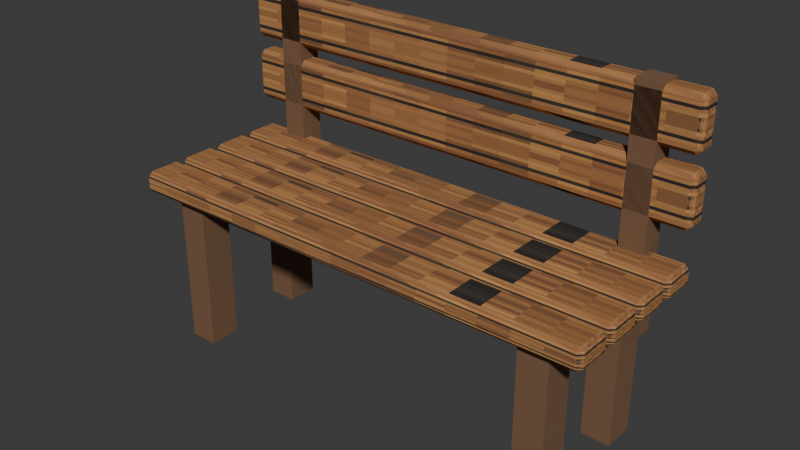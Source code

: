 # Source: bench.blend  (saved by Blender 5.2.45; exported with 4.5.12 LTS)
import bpy
from mathutils import Matrix  # noqa: F401  (used for matrix-valued properties, if any)

bpy.ops.wm.read_factory_settings(use_empty=True)
scene = bpy.context.scene
scene.name = 'Scene'

# ---- collections
col_collection = bpy.data.collections.new('Collection'); scene.collection.children.link(col_collection)

# ---- images (referenced by path relative to the original .blend; pixels are not part of the script)
import os
ASSET_DIR = os.environ.get("B2B_ASSET_DIR", "")  # directory of the original .blend (textures are referenced by path, not embedded)
HERE = os.path.dirname(os.path.abspath(__file__))  # packed textures are extracted next to this script under _unpacked/

def load_image(name, relpath, width, height, colorspace="sRGB"):
    """Load a texture the original file referenced (path relative to the .blend, or extracted next to this script)."""
    p = next((c for c in (os.path.join(HERE, relpath), os.path.join(ASSET_DIR, relpath)) if relpath and os.path.exists(c)), "")
    if p:
        img = bpy.data.images.load(p, check_existing=True)
        img.name = name
    else:  # same state as the original file: an image datablock whose file is absent (Cycles renders it pink)
        img = bpy.data.images.new(name, width, height)
        img.source = "FILE"
        img.filepath = "//" + (relpath or name)
    img.colorspace_settings.name = colorspace
    return img
img_wood_png = load_image('wood.png', '_unpacked/wood.08bc299f.png', 64, 64, 'sRGB')

# ---- materials (node trees are filled in below, after node groups)
mat_beam = bpy.data.materials.new('beam')
mat_beam.diffuse_color = (0.19, 0.1, 0.052, 1.0)
mat_timber = bpy.data.materials.new('timber')
mat_timber.diffuse_color = (0.49, 0.28, 0.12, 1.0)

# ---- material node trees
mat_beam.use_nodes = True; mat_beam.node_tree.nodes.clear()
_N = mat_beam.node_tree.nodes; _L = mat_beam.node_tree.links
n0 = _N.new('ShaderNodeBsdfPrincipled'); n0.name = 'Principled BSDF'; n0.location = (-200, 100)
n0.inputs[0].default_value = (0.19, 0.1, 0.052, 1.0)
n0.inputs[2].default_value = 0.85
n0.inputs[10].default_value = 0.005
n1 = _N.new('ShaderNodeOutputMaterial'); n1.name = 'Material Output'; n1.location = (200, 100)
_L.new(n0.outputs[0], n1.inputs[0])
n1.is_active_output = True
mat_timber.use_nodes = True; mat_timber.node_tree.nodes.clear()
_N = mat_timber.node_tree.nodes; _L = mat_timber.node_tree.links
n0 = _N.new('ShaderNodeBsdfPrincipled'); n0.name = 'Principled BSDF'; n0.location = (-200, 100)
n0.inputs[2].default_value = 0.85
n0.inputs[10].default_value = 0.005
n1 = _N.new('ShaderNodeOutputMaterial'); n1.name = 'Material Output'; n1.location = (200, 100)
n2 = _N.new('ShaderNodeTexImage'); n2.name = 'Image Texture'; n2.location = (0, 0)
n2.image = img_wood_png
n2.interpolation = 'Closest'
_L.new(n0.outputs[0], n1.inputs[0])
_L.new(n2.outputs[0], n0.inputs[0])
n1.is_active_output = True

# ---- world
world_world = bpy.data.worlds.new('World'); scene.world = world_world
world_world.use_nodes = True; world_world.node_tree.nodes.clear()
_N = world_world.node_tree.nodes; _L = world_world.node_tree.links
n0 = _N.new('ShaderNodeOutputWorld'); n0.name = 'World Output'; n0.location = (200, 100)
n1 = _N.new('ShaderNodeBackground'); n1.name = 'Background'; n1.location = (-200, 100)
n1.inputs[0].default_value = (0.05088, 0.05088, 0.05088, 1.0)
_L.new(n1.outputs[0], n0.inputs[0])
n0.is_active_output = True
world_world.color = (0.05088, 0.05088, 0.05088)
world_world.sun_shadow_jitter_overblur = 0.0

# ---- meshes
me_cube_226 = bpy.data.meshes.new('Cube.226')
me_cube_226.from_pydata([(-0.06, -0.065, -0.33), (-0.06, -0.065, 0.33), (-0.06, 0.065, -0.33), (-0.06, 0.065, 0.33), (0.06, -0.065, -0.33), (0.06, -0.065, 0.33), (0.06, 0.065, -0.33), (0.06, 0.065, 0.33), (-0.06, 0.395, -0.33), (-0.06, 0.395, 0.33), (-0.06, 0.525, -0.33), (-0.06, 0.525, 0.33), (0.06, 0.395, -0.33), (0.06, 0.395, 0.33), (0.06, 0.525, -0.33), (0.06, 0.525, 0.33), (1.54, -0.065, -0.33), (1.54, -0.065, 0.33), (1.54, 0.065, -0.33), (1.54, 0.065, 0.33), (1.66, -0.065, -0.33), (1.66, -0.065, 0.33), (1.66, 0.065, -0.33), (1.66, 0.065, 0.33), (1.54, 0.395, -0.33), (1.54, 0.395, 0.33), (1.54, 0.525, -0.33), (1.54, 0.525, 0.33), (1.66, 0.395, -0.33), (1.66, 0.395, 0.33), (1.66, 0.525, -0.33), (1.66, 0.525, 0.33), (-0.05, 0.52, 0.05), (-0.05, 0.52, 1.01), (-0.05, 0.62, 0.05), (-0.05, 0.62, 1.01), (0.05, 0.52, 0.05), (0.05, 0.52, 1.01), (0.05, 0.62, 0.05), (0.05, 0.62, 1.01), (1.55, 0.52, 0.05), (1.55, 0.52, 1.01), (1.55, 0.62, 0.05), (1.55, 0.62, 1.01), (1.65, 0.52, 0.05), (1.65, 0.52, 1.01), (1.65, 0.62, 0.05), (1.65, 0.62, 1.01)], [], [(0, 1, 3, 2), (2, 3, 7, 6), (6, 7, 5, 4), (4, 5, 1, 0), (2, 6, 4, 0), (7, 3, 1, 5), (8, 9, 11, 10), (10, 11, 15, 14), (14, 15, 13, 12), (12, 13, 9, 8), (10, 14, 12, 8), (15, 11, 9, 13), (16, 17, 19, 18), (18, 19, 23, 22), (22, 23, 21, 20), (20, 21, 17, 16), (18, 22, 20, 16), (23, 19, 17, 21), (24, 25, 27, 26), (26, 27, 31, 30), (30, 31, 29, 28), (28, 29, 25, 24), (26, 30, 28, 24), (31, 27, 25, 29), (32, 33, 35, 34), (34, 35, 39, 38), (38, 39, 37, 36), (36, 37, 33, 32), (34, 38, 36, 32), (39, 35, 33, 37), (40, 41, 43, 42), (42, 43, 47, 46), (46, 47, 45, 44), (44, 45, 41, 40), (42, 46, 44, 40), (47, 43, 41, 45)])
_uv = me_cube_226.uv_layers.new(name='UVMap')
_uv.uv.foreach_set('vector', [0.375, 0.0, 0.625, 0.0, 0.625, 0.25, 0.375, 0.25, 0.375, 0.25, 0.625, 0.25, 0.625, 0.5, 0.375, 0.5, 0.375, 0.5, 0.625, 0.5, 0.625, 0.75, 0.375, 0.75, 0.375, 0.75, 0.625, 0.75, 0.625, 1.0, 0.375, 1.0, 0.125, 0.5, 0.375, 0.5, 0.375, 0.75, 0.125, 0.75, 0.625, 0.5, 0.875, 0.5, 0.875, 0.75, 0.625, 0.75, 0.375, 0.0, 0.625, 0.0, 0.625, 0.25, 0.375, 0.25, 0.375, 0.25, 0.625, 0.25, 0.625, 0.5, 0.375, 0.5, 0.375, 0.5, 0.625, 0.5, 0.625, 0.75, 0.375, 0.75, 0.375, 0.75, 0.625, 0.75, 0.625, 1.0, 0.375, 1.0, 0.125, 0.5, 0.375, 0.5, 0.375, 0.75, 0.125, 0.75, 0.625, 0.5, 0.875, 0.5, 0.875, 0.75, 0.625, 0.75, 0.375, 0.0, 0.625, 0.0, 0.625, 0.25, 0.375, 0.25, 0.375, 0.25, 0.625, 0.25, 0.625, 0.5, 0.375, 0.5, 0.375, 0.5, 0.625, 0.5, 0.625, 0.75, 0.375, 0.75, 0.375, 0.75, 0.625, 0.75, 0.625, 1.0, 0.375, 1.0, 0.125, 0.5, 0.375, 0.5, 0.375, 0.75, 0.125, 0.75, 0.625, 0.5, 0.875, 0.5, 0.875, 0.75, 0.625, 0.75, 0.375, 0.0, 0.625, 0.0, 0.625, 0.25, 0.375, 0.25, 0.375, 0.25, 0.625, 0.25, 0.625, 0.5, 0.375, 0.5, 0.375, 0.5, 0.625, 0.5, 0.625, 0.75, 0.375, 0.75, 0.375, 0.75, 0.625, 0.75, 0.625, 1.0, 0.375, 1.0, 0.125, 0.5, 0.375, 0.5, 0.375, 0.75, 0.125, 0.75, 0.625, 0.5, 0.875, 0.5, 0.875, 0.75, 0.625, 0.75, 0.375, 0.0, 0.625, 0.0, 0.625, 0.25, 0.375, 0.25, 0.375, 0.25, 0.625, 0.25, 0.625, 0.5, 0.375, 0.5, 0.375, 0.5, 0.625, 0.5, 0.625, 0.75, 0.375, 0.75, 0.375, 0.75, 0.625, 0.75, 0.625, 1.0, 0.375, 1.0, 0.125, 0.5, 0.375, 0.5, 0.375, 0.75, 0.125, 0.75, 0.625, 0.5, 0.875, 0.5, 0.875, 0.75, 0.625, 0.75, 0.375, 0.0, 0.625, 0.0, 0.625, 0.25, 0.375, 0.25, 0.375, 0.25, 0.625, 0.25, 0.625, 0.5, 0.375, 0.5, 0.375, 0.5, 0.625, 0.5, 0.625, 0.75, 0.375, 0.75, 0.375, 0.75, 0.625, 0.75, 0.625, 1.0, 0.375, 1.0, 0.125, 0.5, 0.375, 0.5, 0.375, 0.75, 0.125, 0.75, 0.625, 0.5, 0.875, 0.5, 0.875, 0.75, 0.625, 0.75])
me_cube_226.materials.append(mat_beam)
me_cube_226.update()
me_cube_230 = bpy.data.meshes.new('Cube.230')
me_cube_230.from_pydata([(-0.98, -0.06, -0.045), (-0.98, -0.08, -0.025), (-1.0, -0.06, -0.025), (-0.98, -0.08, 0.025), (-0.98, -0.06, 0.045), (-1.0, -0.06, 0.025), (-0.98, 0.06, -0.045), (-1.0, 0.06, -0.025), (-0.98, 0.08, -0.025), (-0.98, 0.06, 0.045), (-0.98, 0.08, 0.025), (-1.0, 0.06, 0.025), (0.98, -0.06, -0.045), (1.0, -0.06, -0.025), (0.98, -0.08, -0.025), (0.98, -0.06, 0.045), (0.98, -0.08, 0.025), (1.0, -0.06, 0.025), (0.98, 0.06, -0.045), (0.98, 0.08, -0.025), (1.0, 0.06, -0.025), (0.98, 0.06, 0.045), (1.0, 0.06, 0.025), (0.98, 0.08, 0.025), (-0.98, 0.12, -0.045), (-0.98, 0.1, -0.025), (-1.0, 0.12, -0.025), (-0.98, 0.1, 0.025), (-0.98, 0.12, 0.045), (-1.0, 0.12, 0.025), (-0.98, 0.24, -0.045), (-1.0, 0.24, -0.025), (-0.98, 0.26, -0.025), (-0.98, 0.24, 0.045), (-0.98, 0.26, 0.025), (-1.0, 0.24, 0.025), (0.98, 0.12, -0.045), (1.0, 0.12, -0.025), (0.98, 0.1, -0.025), (0.98, 0.12, 0.045), (0.98, 0.1, 0.025), (1.0, 0.12, 0.025), (0.98, 0.24, -0.045), (0.98, 0.26, -0.025), (1.0, 0.24, -0.025), (0.98, 0.24, 0.045), (1.0, 0.24, 0.025), (0.98, 0.26, 0.025), (-0.98, 0.3, -0.045), (-0.98, 0.28, -0.025), (-1.0, 0.3, -0.025), (-0.98, 0.28, 0.025), (-0.98, 0.3, 0.045), (-1.0, 0.3, 0.025), (-0.98, 0.42, -0.045), (-1.0, 0.42, -0.025), (-0.98, 0.44, -0.025), (-0.98, 0.42, 0.045), (-0.98, 0.44, 0.025), (-1.0, 0.42, 0.025), (0.98, 0.3, -0.045), (1.0, 0.3, -0.025), (0.98, 0.28, -0.025), (0.98, 0.3, 0.045), (0.98, 0.28, 0.025), (1.0, 0.3, 0.025), (0.98, 0.42, -0.045), (0.98, 0.44, -0.025), (1.0, 0.42, -0.025), (0.98, 0.42, 0.045), (1.0, 0.42, 0.025), (0.98, 0.44, 0.025), (-0.98, 0.48, -0.045), (-0.98, 0.46, -0.025), (-1.0, 0.48, -0.025), (-0.98, 0.46, 0.025), (-0.98, 0.48, 0.045), (-1.0, 0.48, 0.025), (-0.98, 0.6, -0.045), (-1.0, 0.6, -0.025), (-0.98, 0.62, -0.025), (-0.98, 0.6, 0.045), (-0.98, 0.62, 0.025), (-1.0, 0.6, 0.025), (0.98, 0.48, -0.045), (1.0, 0.48, -0.025), (0.98, 0.46, -0.025), (0.98, 0.48, 0.045), (0.98, 0.46, 0.025), (1.0, 0.48, 0.025), (0.98, 0.6, -0.045), (0.98, 0.62, -0.025), (1.0, 0.6, -0.025), (0.98, 0.6, 0.045), (1.0, 0.6, 0.025), (0.98, 0.62, 0.025), (-0.98, 0.58, 0.175), (-0.98, 0.56, 0.195), (-1.0, 0.58, 0.195), (-0.98, 0.56, 0.365), (-0.98, 0.58, 0.385), (-1.0, 0.58, 0.365), (-0.98, 0.64, 0.175), (-1.0, 0.64, 0.195), (-0.98, 0.66, 0.195), (-0.98, 0.64, 0.385), (-0.98, 0.66, 0.365), (-1.0, 0.64, 0.365), (0.98, 0.58, 0.175), (1.0, 0.58, 0.195), (0.98, 0.56, 0.195), (0.98, 0.58, 0.385), (0.98, 0.56, 0.365), (1.0, 0.58, 0.365), (0.98, 0.64, 0.175), (0.98, 0.66, 0.195), (1.0, 0.64, 0.195), (0.98, 0.64, 0.385), (1.0, 0.64, 0.365), (0.98, 0.66, 0.365), (-0.98, 0.58, 0.445), (-0.98, 0.56, 0.465), (-1.0, 0.58, 0.465), (-0.98, 0.56, 0.635), (-0.98, 0.58, 0.655), (-1.0, 0.58, 0.635), (-0.98, 0.64, 0.445), (-1.0, 0.64, 0.465), (-0.98, 0.66, 0.465), (-0.98, 0.64, 0.655), (-0.98, 0.66, 0.635), (-1.0, 0.64, 0.635), (0.98, 0.58, 0.445), (1.0, 0.58, 0.465), (0.98, 0.56, 0.465), (0.98, 0.58, 0.655), (0.98, 0.56, 0.635), (1.0, 0.58, 0.635), (0.98, 0.64, 0.445), (0.98, 0.66, 0.465), (1.0, 0.64, 0.465), (0.98, 0.64, 0.655), (1.0, 0.64, 0.635), (0.98, 0.66, 0.635)], [], [(0, 1, 2), (3, 4, 5), (6, 7, 8), (9, 10, 11), (12, 13, 14), (15, 16, 17), (18, 19, 20), (21, 22, 23), (6, 0, 2, 7), (1, 3, 5, 2), (4, 9, 11, 5), (10, 8, 7, 11), (18, 6, 8, 19), (9, 21, 23, 10), (22, 20, 19, 23), (12, 18, 20, 13), (21, 15, 17, 22), (16, 14, 13, 17), (0, 12, 14, 1), (15, 4, 3, 16), (6, 18, 12, 0), (2, 5, 11, 7), (14, 16, 3, 1), (21, 9, 4, 15), (8, 10, 23, 19), (20, 22, 17, 13), (24, 25, 26), (27, 28, 29), (30, 31, 32), (33, 34, 35), (36, 37, 38), (39, 40, 41), (42, 43, 44), (45, 46, 47), (30, 24, 26, 31), (25, 27, 29, 26), (28, 33, 35, 29), (34, 32, 31, 35), (42, 30, 32, 43), (33, 45, 47, 34), (46, 44, 43, 47), (36, 42, 44, 37), (45, 39, 41, 46), (40, 38, 37, 41), (24, 36, 38, 25), (39, 28, 27, 40), (30, 42, 36, 24), (26, 29, 35, 31), (38, 40, 27, 25), (45, 33, 28, 39), (32, 34, 47, 43), (44, 46, 41, 37), (48, 49, 50), (51, 52, 53), (54, 55, 56), (57, 58, 59), (60, 61, 62), (63, 64, 65), (66, 67, 68), (69, 70, 71), (54, 48, 50, 55), (49, 51, 53, 50), (52, 57, 59, 53), (58, 56, 55, 59), (66, 54, 56, 67), (57, 69, 71, 58), (70, 68, 67, 71), (60, 66, 68, 61), (69, 63, 65, 70), (64, 62, 61, 65), (48, 60, 62, 49), (63, 52, 51, 64), (54, 66, 60, 48), (50, 53, 59, 55), (62, 64, 51, 49), (69, 57, 52, 63), (56, 58, 71, 67), (68, 70, 65, 61), (72, 73, 74), (75, 76, 77), (78, 79, 80), (81, 82, 83), (84, 85, 86), (87, 88, 89), (90, 91, 92), (93, 94, 95), (78, 72, 74, 79), (73, 75, 77, 74), (76, 81, 83, 77), (82, 80, 79, 83), (90, 78, 80, 91), (81, 93, 95, 82), (94, 92, 91, 95), (84, 90, 92, 85), (93, 87, 89, 94), (88, 86, 85, 89), (72, 84, 86, 73), (87, 76, 75, 88), (78, 90, 84, 72), (74, 77, 83, 79), (86, 88, 75, 73), (93, 81, 76, 87), (80, 82, 95, 91), (92, 94, 89, 85), (96, 97, 98), (99, 100, 101), (102, 103, 104), (105, 106, 107), (108, 109, 110), (111, 112, 113), (114, 115, 116), (117, 118, 119), (102, 96, 98, 103), (97, 99, 101, 98), (100, 105, 107, 101), (106, 104, 103, 107), (114, 102, 104, 115), (105, 117, 119, 106), (118, 116, 115, 119), (108, 114, 116, 109), (117, 111, 113, 118), (112, 110, 109, 113), (96, 108, 110, 97), (111, 100, 99, 112), (102, 114, 108, 96), (98, 101, 107, 103), (110, 112, 99, 97), (117, 105, 100, 111), (104, 106, 119, 115), (116, 118, 113, 109), (120, 121, 122), (123, 124, 125), (126, 127, 128), (129, 130, 131), (132, 133, 134), (135, 136, 137), (138, 139, 140), (141, 142, 143), (126, 120, 122, 127), (121, 123, 125, 122), (124, 129, 131, 125), (130, 128, 127, 131), (138, 126, 128, 139), (129, 141, 143, 130), (142, 140, 139, 143), (132, 138, 140, 133), (141, 135, 137, 142), (136, 134, 133, 137), (120, 132, 134, 121), (135, 124, 123, 136), (126, 138, 132, 120), (122, 125, 131, 127), (134, 136, 123, 121), (141, 129, 124, 135), (128, 130, 143, 139), (140, 142, 137, 133)])
_uv = me_cube_230.uv_layers.new(name='UVMap')
_uv.uv.foreach_set('vector', [0.1275, 0.7188, 0.1275, 0.75, 0.125, 0.7188, 0.5694, 0.0, 0.625, 0.03125, 0.5694, 0.03125, 0.1275, 0.5312, 0.125, 0.5312, 0.1275, 0.5, 0.625, 0.23, 0.5694, 0.2519, 0.5694, 0.2188, 0.3725, 0.7187, 0.4167, 0.7188, 0.4015, 0.7513, 0.6263, 0.7356, 0.5694, 0.7525, 0.5694, 0.7266, 0.3725, 0.5313, 0.4015, 0.4987, 0.4167, 0.5312, 0.6263, 0.5144, 0.5694, 0.5234, 0.5694, 0.4975, 0.1275, 0.5312, 0.1275, 0.7188, 0.125, 0.7188, 0.125, 0.5312, 0.4306, 0.0, 0.5694, 0.0, 0.5694, 0.03125, 0.4306, 0.03125, 0.625, 0.03125, 0.625, 0.23, 0.5694, 0.2188, 0.5694, 0.03125, 0.5694, 0.2519, 0.4306, 0.2525, 0.4306, 0.2188, 0.5694, 0.2188, 0.3725, 0.5313, 0.1275, 0.5312, 0.1275, 0.5, 0.4015, 0.4987, 0.625, 0.23, 0.6263, 0.5144, 0.5694, 0.4975, 0.5694, 0.2519, 0.5694, 0.5234, 0.4167, 0.5312, 0.4015, 0.4987, 0.5694, 0.4975, 0.3725, 0.7187, 0.3725, 0.5313, 0.4167, 0.5312, 0.4167, 0.7188, 0.6263, 0.5144, 0.6263, 0.7356, 0.5694, 0.7266, 0.5694, 0.5234, 0.5694, 0.7525, 0.4015, 0.7513, 0.4167, 0.7188, 0.5694, 0.7266, 0.1275, 0.7188, 0.3725, 0.7187, 0.4015, 0.7513, 0.1275, 0.75, 0.6263, 0.7356, 0.625, 0.9975, 0.5694, 0.9975, 0.5694, 0.7525, 0.1275, 0.5312, 0.3725, 0.5313, 0.3725, 0.7187, 0.1275, 0.7188, 0.4306, 0.03125, 0.5694, 0.03125, 0.5694, 0.2188, 0.4306, 0.2188, 0.4015, 0.7513, 0.5694, 0.7525, 0.5694, 0.9975, 0.4306, 0.9975, 0.6263, 0.5144, 0.8725, 0.5313, 0.8725, 0.7187, 0.6263, 0.7356, 0.4306, 0.2525, 0.5694, 0.2519, 0.5694, 0.4975, 0.4015, 0.4987, 0.4167, 0.5312, 0.5694, 0.5234, 0.5694, 0.7266, 0.4167, 0.7188, 0.1275, 0.7188, 0.1275, 0.75, 0.125, 0.7188, 0.5694, 0.0, 0.625, 0.03125, 0.5694, 0.03125, 0.1275, 0.5312, 0.125, 0.5312, 0.1275, 0.5, 0.625, 0.23, 0.5694, 0.2519, 0.5694, 0.2188, 0.3725, 0.7187, 0.4167, 0.7188, 0.4015, 0.7513, 0.6263, 0.7356, 0.5694, 0.7525, 0.5694, 0.7266, 0.3725, 0.5313, 0.4015, 0.4988, 0.4167, 0.5312, 0.6263, 0.5144, 0.5694, 0.5234, 0.5694, 0.4975, 0.1275, 0.5312, 0.1275, 0.7188, 0.125, 0.7188, 0.125, 0.5312, 0.4306, 0.0, 0.5694, 0.0, 0.5694, 0.03125, 0.4306, 0.03125, 0.625, 0.03125, 0.625, 0.23, 0.5694, 0.2188, 0.5694, 0.03125, 0.5694, 0.2519, 0.4306, 0.2525, 0.4306, 0.2188, 0.5694, 0.2188, 0.3725, 0.5313, 0.1275, 0.5312, 0.1275, 0.5, 0.4015, 0.4988, 0.625, 0.23, 0.6263, 0.5144, 0.5694, 0.4975, 0.5694, 0.2519, 0.5694, 0.5234, 0.4167, 0.5312, 0.4015, 0.4988, 0.5694, 0.4975, 0.3725, 0.7187, 0.3725, 0.5313, 0.4167, 0.5312, 0.4167, 0.7188, 0.6263, 0.5144, 0.6263, 0.7356, 0.5694, 0.7266, 0.5694, 0.5234, 0.5694, 0.7525, 0.4015, 0.7513, 0.4167, 0.7188, 0.5694, 0.7266, 0.1275, 0.7188, 0.3725, 0.7187, 0.4015, 0.7513, 0.1275, 0.75, 0.6263, 0.7356, 0.625, 0.9975, 0.5694, 0.9975, 0.5694, 0.7525, 0.1275, 0.5312, 0.3725, 0.5313, 0.3725, 0.7187, 0.1275, 0.7188, 0.4306, 0.03125, 0.5694, 0.03125, 0.5694, 0.2188, 0.4306, 0.2188, 0.4015, 0.7513, 0.5694, 0.7525, 0.5694, 0.9975, 0.4306, 0.9975, 0.6263, 0.5144, 0.8725, 0.5313, 0.8725, 0.7187, 0.6263, 0.7356, 0.4306, 0.2525, 0.5694, 0.2519, 0.5694, 0.4975, 0.4015, 0.4988, 0.4167, 0.5312, 0.5694, 0.5234, 0.5694, 0.7266, 0.4167, 0.7188, 0.1275, 0.7188, 0.1275, 0.75, 0.125, 0.7188, 0.5694, 0.0, 0.625, 0.03125, 0.5694, 0.03125, 0.1275, 0.5312, 0.125, 0.5312, 0.1275, 0.5, 0.625, 0.23, 0.5694, 0.2519, 0.5694, 0.2188, 0.3725, 0.7187, 0.4167, 0.7188, 0.4015, 0.7513, 0.6263, 0.7356, 0.5694, 0.7525, 0.5694, 0.7266, 0.3725, 0.5313, 0.4015, 0.4988, 0.4167, 0.5312, 0.6263, 0.5144, 0.5694, 0.5234, 0.5694, 0.4975, 0.1275, 0.5312, 0.1275, 0.7188, 0.125, 0.7188, 0.125, 0.5312, 0.4306, 0.0, 0.5694, 0.0, 0.5694, 0.03125, 0.4306, 0.03125, 0.625, 0.03125, 0.625, 0.23, 0.5694, 0.2188, 0.5694, 0.03125, 0.5694, 0.2519, 0.4306, 0.2525, 0.4306, 0.2188, 0.5694, 0.2188, 0.3725, 0.5313, 0.1275, 0.5312, 0.1275, 0.5, 0.4015, 0.4988, 0.625, 0.23, 0.6263, 0.5144, 0.5694, 0.4975, 0.5694, 0.2519, 0.5694, 0.5234, 0.4167, 0.5312, 0.4015, 0.4988, 0.5694, 0.4975, 0.3725, 0.7187, 0.3725, 0.5313, 0.4167, 0.5312, 0.4167, 0.7188, 0.6263, 0.5144, 0.6263, 0.7356, 0.5694, 0.7266, 0.5694, 0.5234, 0.5694, 0.7525, 0.4015, 0.7513, 0.4167, 0.7188, 0.5694, 0.7266, 0.1275, 0.7188, 0.3725, 0.7187, 0.4015, 0.7513, 0.1275, 0.75, 0.6263, 0.7356, 0.625, 0.9975, 0.5694, 0.9975, 0.5694, 0.7525, 0.1275, 0.5312, 0.3725, 0.5313, 0.3725, 0.7187, 0.1275, 0.7188, 0.4306, 0.03125, 0.5694, 0.03125, 0.5694, 0.2188, 0.4306, 0.2188, 0.4015, 0.7513, 0.5694, 0.7525, 0.5694, 0.9975, 0.4306, 0.9975, 0.6263, 0.5144, 0.8725, 0.5313, 0.8725, 0.7187, 0.6263, 0.7356, 0.4306, 0.2525, 0.5694, 0.2519, 0.5694, 0.4975, 0.4015, 0.4988, 0.4167, 0.5312, 0.5694, 0.5234, 0.5694, 0.7266, 0.4167, 0.7188, 0.1275, 0.7188, 0.1275, 0.75, 0.125, 0.7188, 0.5694, 0.0, 0.625, 0.03125, 0.5694, 0.03125, 0.1275, 0.5312, 0.125, 0.5312, 0.1275, 0.5, 0.625, 0.23, 0.5694, 0.2519, 0.5694, 0.2188, 0.3725, 0.7187, 0.4167, 0.7188, 0.4015, 0.7513, 0.6263, 0.7356, 0.5694, 0.7525, 0.5694, 0.7266, 0.3725, 0.5313, 0.4015, 0.4987, 0.4167, 0.5312, 0.6263, 0.5144, 0.5694, 0.5234, 0.5694, 0.4975, 0.1275, 0.5312, 0.1275, 0.7188, 0.125, 0.7188, 0.125, 0.5312, 0.4306, 0.0, 0.5694, 0.0, 0.5694, 0.03125, 0.4306, 0.03125, 0.625, 0.03125, 0.625, 0.23, 0.5694, 0.2188, 0.5694, 0.03125, 0.5694, 0.2519, 0.4306, 0.2525, 0.4306, 0.2188, 0.5694, 0.2188, 0.3725, 0.5313, 0.1275, 0.5312, 0.1275, 0.5, 0.4015, 0.4987, 0.625, 0.23, 0.6263, 0.5144, 0.5694, 0.4975, 0.5694, 0.2519, 0.5694, 0.5234, 0.4167, 0.5312, 0.4015, 0.4987, 0.5694, 0.4975, 0.3725, 0.7187, 0.3725, 0.5313, 0.4167, 0.5312, 0.4167, 0.7188, 0.6263, 0.5144, 0.6263, 0.7356, 0.5694, 0.7266, 0.5694, 0.5234, 0.5694, 0.7525, 0.4015, 0.7513, 0.4167, 0.7188, 0.5694, 0.7266, 0.1275, 0.7188, 0.3725, 0.7187, 0.4015, 0.7513, 0.1275, 0.75, 0.6263, 0.7356, 0.625, 0.9975, 0.5694, 0.9975, 0.5694, 0.7525, 0.1275, 0.5312, 0.3725, 0.5313, 0.3725, 0.7187, 0.1275, 0.7188, 0.4306, 0.03125, 0.5694, 0.03125, 0.5694, 0.2188, 0.4306, 0.2188, 0.4015, 0.7513, 0.5694, 0.7525, 0.5694, 0.9975, 0.4306, 0.9975, 0.6263, 0.5144, 0.8725, 0.5313, 0.8725, 0.7187, 0.6263, 0.7356, 0.4306, 0.2525, 0.5694, 0.2519, 0.5694, 0.4975, 0.4015, 0.4987, 0.4167, 0.5312, 0.5694, 0.5234, 0.5694, 0.7266, 0.4167, 0.7188, 0.1275, 0.7, 0.1275, 0.75, 0.125, 0.7, 0.6012, 0.0, 0.625, 0.05, 0.6012, 0.05, 0.1275, 0.55, 0.125, 0.55, 0.1275, 0.5, 0.625, 0.2175, 0.6012, 0.2519, 0.6012, 0.2, 0.3725, 0.7, 0.3929, 0.7, 0.3857, 0.7513, 0.6262, 0.7262, 0.6012, 0.7525, 0.6012, 0.7125, 0.3725, 0.55, 0.3857, 0.4987, 0.3929, 0.55, 0.6262, 0.5237, 0.6012, 0.5375, 0.6012, 0.4975, 0.1275, 0.55, 0.1275, 0.7, 0.125, 0.7, 0.125, 0.55, 0.3988, 0.0, 0.6012, 0.0, 0.6012, 0.05, 0.3988, 0.05, 0.625, 0.05, 0.625, 0.2175, 0.6012, 0.2, 0.6012, 0.05, 0.6012, 0.2519, 0.3988, 0.2525, 0.3988, 0.2, 0.6012, 0.2, 0.3725, 0.55, 0.1275, 0.55, 0.1275, 0.5, 0.3857, 0.4987, 0.625, 0.2175, 0.6262, 0.5237, 0.6012, 0.4975, 0.6012, 0.2519, 0.6012, 0.5375, 0.3929, 0.55, 0.3857, 0.4987, 0.6012, 0.4975, 0.3725, 0.7, 0.3725, 0.55, 0.3929, 0.55, 0.3929, 0.7, 0.6262, 0.5237, 0.6262, 0.7262, 0.6012, 0.7125, 0.6012, 0.5375, 0.6012, 0.7525, 0.3857, 0.7513, 0.3929, 0.7, 0.6012, 0.7125, 0.1275, 0.7, 0.3725, 0.7, 0.3857, 0.7513, 0.1275, 0.75, 0.6262, 0.7262, 0.625, 0.9975, 0.6012, 0.9975, 0.6012, 0.7525, 0.1275, 0.55, 0.3725, 0.55, 0.3725, 0.7, 0.1275, 0.7, 0.3988, 0.05, 0.6012, 0.05, 0.6012, 0.2, 0.3988, 0.2, 0.3857, 0.7513, 0.6012, 0.7525, 0.6012, 0.9975, 0.3988, 0.9975, 0.6262, 0.5237, 0.8725, 0.55, 0.8725, 0.7, 0.6262, 0.7262, 0.3988, 0.2525, 0.6012, 0.2519, 0.6012, 0.4975, 0.3857, 0.4987, 0.3929, 0.55, 0.6012, 0.5375, 0.6012, 0.7125, 0.3929, 0.7, 0.1275, 0.7, 0.1275, 0.75, 0.125, 0.7, 0.6012, 0.0, 0.625, 0.05, 0.6012, 0.05, 0.1275, 0.55, 0.125, 0.55, 0.1275, 0.5, 0.625, 0.2175, 0.6012, 0.2519, 0.6012, 0.2, 0.3725, 0.7, 0.3929, 0.7, 0.3857, 0.7513, 0.6262, 0.7262, 0.6012, 0.7525, 0.6012, 0.7125, 0.3725, 0.55, 0.3857, 0.4987, 0.3929, 0.55, 0.6262, 0.5237, 0.6012, 0.5375, 0.6012, 0.4975, 0.1275, 0.55, 0.1275, 0.7, 0.125, 0.7, 0.125, 0.55, 0.3988, 0.0, 0.6012, 0.0, 0.6012, 0.05, 0.3988, 0.05, 0.625, 0.05, 0.625, 0.2175, 0.6012, 0.2, 0.6012, 0.05, 0.6012, 0.2519, 0.3988, 0.2525, 0.3988, 0.2, 0.6012, 0.2, 0.3725, 0.55, 0.1275, 0.55, 0.1275, 0.5, 0.3857, 0.4987, 0.625, 0.2175, 0.6262, 0.5237, 0.6012, 0.4975, 0.6012, 0.2519, 0.6012, 0.5375, 0.3929, 0.55, 0.3857, 0.4987, 0.6012, 0.4975, 0.3725, 0.7, 0.3725, 0.55, 0.3929, 0.55, 0.3929, 0.7, 0.6262, 0.5237, 0.6262, 0.7262, 0.6012, 0.7125, 0.6012, 0.5375, 0.6012, 0.7525, 0.3857, 0.7513, 0.3929, 0.7, 0.6012, 0.7125, 0.1275, 0.7, 0.3725, 0.7, 0.3857, 0.7513, 0.1275, 0.75, 0.6262, 0.7262, 0.625, 0.9975, 0.6012, 0.9975, 0.6012, 0.7525, 0.1275, 0.55, 0.3725, 0.55, 0.3725, 0.7, 0.1275, 0.7, 0.3988, 0.05, 0.6012, 0.05, 0.6012, 0.2, 0.3988, 0.2, 0.3857, 0.7513, 0.6012, 0.7525, 0.6012, 0.9975, 0.3988, 0.9975, 0.6262, 0.5237, 0.8725, 0.55, 0.8725, 0.7, 0.6262, 0.7262, 0.3988, 0.2525, 0.6012, 0.2519, 0.6012, 0.4975, 0.3857, 0.4987, 0.3929, 0.55, 0.6012, 0.5375, 0.6012, 0.7125, 0.3929, 0.7])
me_cube_230.materials.append(mat_timber)
me_cube_230.update()

# ---- objects
ob_bench_beam = bpy.data.objects.new('bench_beam', me_cube_226)
ob_bench_timber = bpy.data.objects.new('bench_timber', me_cube_230)

# ---- transforms, parenting, visibility, modifiers, constraints
ob_bench_beam.location = (-0.8, -0.23, 0.33)
ob_bench_timber.location = (0.0, -0.27, 0.68)

# ---- collection membership
col_collection.objects.link(ob_bench_beam)
col_collection.objects.link(ob_bench_timber)

# ---- scene / render settings (as saved in the file)
scene.frame_start = 1; scene.frame_end = 250; scene.frame_set(1)
scene.render.engine = 'BLENDER_EEVEE_NEXT'
scene.render.bake_bias = 0.0
scene.render.bake_samples = 0
scene.render.compositor_device = 'GPU'
scene.eevee.use_volume_custom_range = False
scene.eevee.fast_gi_thickness_near = 0.1
scene.eevee.fast_gi_thickness_far = 0.0
scene.eevee.ray_tracing_options.screen_trace_thickness = 0.1
bpy.context.view_layer.update()

# ---- added for rendering (the .blend has no active camera and no usable light): camera, sun
cam_auto = bpy.data.cameras.new('AutoCamera')
cam_auto.lens = 50.0
cam_auto.sensor_width = 36.0
cam_auto.clip_end = 1000.0
ob_auto_camera = bpy.data.objects.new('AutoCamera', cam_auto)
scene.collection.objects.link(ob_auto_camera)
ob_auto_camera.location = (2.33024, -2.77629, 2.5342)
ob_auto_camera.rotation_euler = (1.09748, -7.21219e-08, 0.694738)
scene.camera = ob_auto_camera
light_auto_sun = bpy.data.lights.new('AutoSun', 'SUN')
light_auto_sun.energy = 3.0
light_auto_sun.angle = 0.0523599
ob_auto_sun = bpy.data.objects.new('AutoSun', light_auto_sun)
scene.collection.objects.link(ob_auto_sun)
ob_auto_sun.rotation_euler = (0.872665, 0.174533, 0.523599)
bpy.context.view_layer.update()
